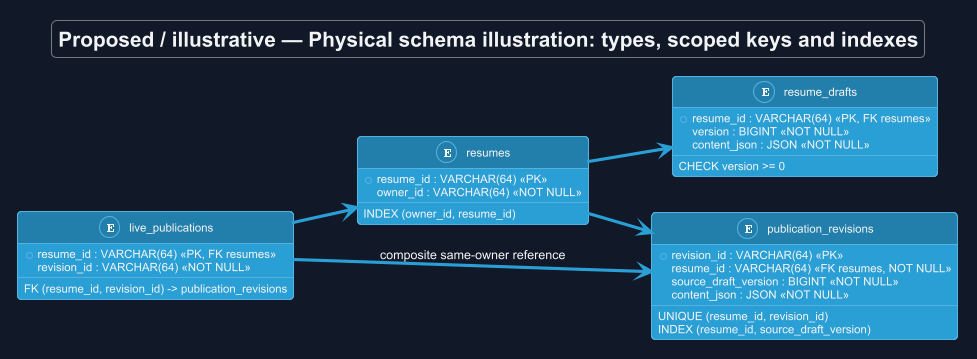

The diagram above was rendered by PlantUML. Its source (embedded in the PNG):
@startuml
!theme cyborg
skinparam backgroundColor #111827
skinparam defaultFontColor #F3F4F6
title Proposed / illustrative — Physical schema illustration: types, scoped keys and indexes
skinparam backgroundColor #111827
skinparam shadowing false
skinparam defaultFontName Arial

left to right direction
entity "resumes" as R {
 * resume_id : VARCHAR(64) <<PK>>
 owner_id : VARCHAR(64) <<NOT NULL>>
 --
 INDEX (owner_id, resume_id)
}
entity "resume_drafts" as D {
 * resume_id : VARCHAR(64) <<PK, FK resumes>>
 version : BIGINT <<NOT NULL>>
 content_json : JSON <<NOT NULL>>
 --
 CHECK version >= 0
}
entity "publication_revisions" as P {
 * revision_id : VARCHAR(64) <<PK>>
 resume_id : VARCHAR(64) <<FK resumes, NOT NULL>>
 source_draft_version : BIGINT <<NOT NULL>>
 content_json : JSON <<NOT NULL>>
 --
 UNIQUE (resume_id, revision_id)
 INDEX (resume_id, source_draft_version)
}
entity "live_publications" as L {
 * resume_id : VARCHAR(64) <<PK, FK resumes>>
 revision_id : VARCHAR(64) <<NOT NULL>>
 --
 FK (resume_id, revision_id) -> publication_revisions
}
R --> D
R --> P
L --> P : composite same-owner reference
L --> R

@enduml